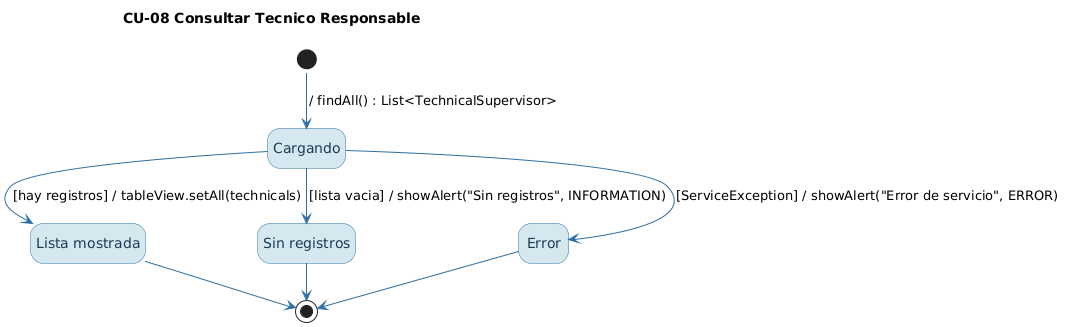

The diagram above was rendered by PlantUML. Its source (embedded in the PNG):
@startuml
!pragma layout smetana
hide empty description
skinparam shadowing false
skinparam state {
  BackgroundColor #D5E8F0
  BorderColor #2E6FA3
  FontColor #1A3C53
  ArrowColor #2E6FA3
}
title CU-08 Consultar Tecnico Responsable
state "Lista mostrada" as ListaMostrada
state "Sin registros" as SinRegistros
[*] --> Cargando : / findAll() : List<TechnicalSupervisor>
Cargando --> ListaMostrada : [hay registros] / tableView.setAll(technicals)
Cargando --> SinRegistros : [lista vacia] / showAlert("Sin registros", INFORMATION)
Cargando --> Error : [ServiceException] / showAlert("Error de servicio", ERROR)
ListaMostrada --> [*]
SinRegistros --> [*]
Error --> [*]
@enduml